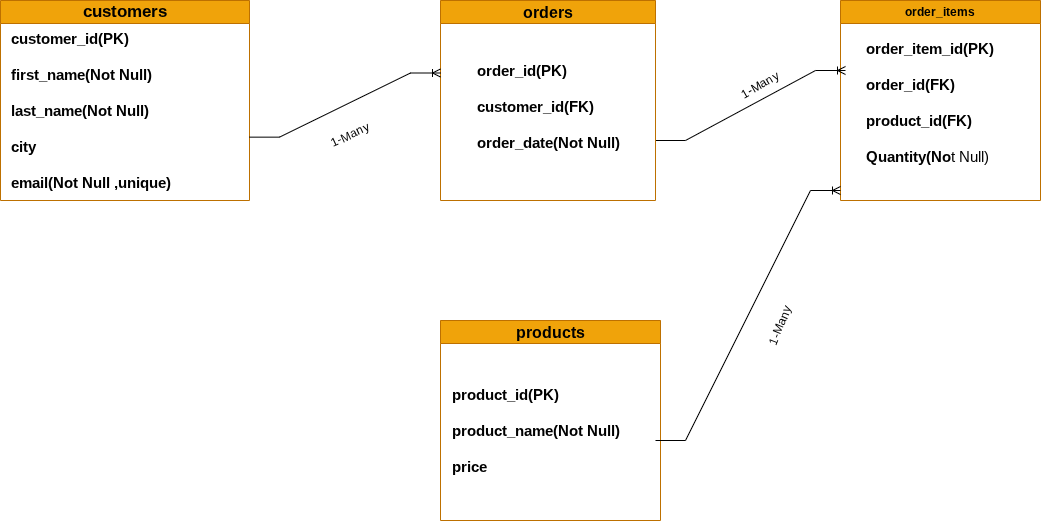

The diagram above was exported from draw.io. Its source (the exported page's mxGraphModel, read from the mxfile embedded in the PNG):
<mxGraphModel dx="1030" dy="1710" grid="1" gridSize="10" guides="1" tooltips="1" connect="1" arrows="1" fold="1" page="1" pageScale="1" pageWidth="850" pageHeight="1100" math="0" shadow="0">
  <root>
    <mxCell id="0" />
    <mxCell id="1" parent="0" />
    <mxCell id="unYcd70jpwE6pIj2uFS8-1" parent="1" style="swimlane;whiteSpace=wrap;html=1;fillColor=#f0a30a;fontColor=#000000;strokeColor=#BD7000;" value="&lt;font style=&quot;font-size: 17px;&quot;&gt;customers&lt;/font&gt;" vertex="1">
      <mxGeometry height="200" width="249" x="120" y="-560" as="geometry" />
    </mxCell>
    <mxCell id="_g4utJKoIgjelewGtXhj-4" parent="unYcd70jpwE6pIj2uFS8-1" style="text;html=1;whiteSpace=wrap;strokeColor=none;fillColor=none;align=left;verticalAlign=middle;rounded=0;" value="&lt;b&gt;&lt;font style=&quot;font-size: 15px;&quot;&gt;customer_id(PK)&lt;/font&gt;&lt;/b&gt;&lt;div&gt;&lt;b style=&quot;background-color: transparent; color: light-dark(rgb(0, 0, 0), rgb(255, 255, 255));&quot;&gt;&lt;font style=&quot;font-size: 15px;&quot;&gt;&lt;br&gt;&lt;/font&gt;&lt;/b&gt;&lt;/div&gt;&lt;div&gt;&lt;b style=&quot;background-color: transparent; color: light-dark(rgb(0, 0, 0), rgb(255, 255, 255));&quot;&gt;&lt;font style=&quot;font-size: 15px;&quot;&gt;first_name(Not Null)&lt;/font&gt;&lt;/b&gt;&lt;div&gt;&lt;b&gt;&lt;font style=&quot;font-size: 15px;&quot;&gt;&lt;br&gt;&lt;/font&gt;&lt;/b&gt;&lt;/div&gt;&lt;div&gt;&lt;b&gt;&lt;font style=&quot;font-size: 15px;&quot;&gt;last_name(Not Null)&lt;/font&gt;&lt;/b&gt;&lt;/div&gt;&lt;div&gt;&lt;b&gt;&lt;font style=&quot;font-size: 15px;&quot;&gt;&lt;br&gt;&lt;/font&gt;&lt;/b&gt;&lt;/div&gt;&lt;div&gt;&lt;b&gt;&lt;font style=&quot;font-size: 15px;&quot;&gt;city&lt;/font&gt;&lt;/b&gt;&lt;/div&gt;&lt;div&gt;&lt;b&gt;&lt;font style=&quot;font-size: 15px;&quot;&gt;&lt;br&gt;&lt;/font&gt;&lt;/b&gt;&lt;/div&gt;&lt;div&gt;&lt;b&gt;&lt;font style=&quot;font-size: 15px;&quot;&gt;email(Not Null ,unique)&lt;/font&gt;&lt;/b&gt;&lt;/div&gt;&lt;/div&gt;" vertex="1">
      <mxGeometry height="160" width="229" x="9" y="30" as="geometry" />
    </mxCell>
    <mxCell id="_g4utJKoIgjelewGtXhj-26" parent="1" style="swimlane;whiteSpace=wrap;html=1;fillColor=#f0a30a;fontColor=#000000;strokeColor=#BD7000;" value="order_items" vertex="1">
      <mxGeometry height="200" width="200" x="960" y="-560" as="geometry" />
    </mxCell>
    <mxCell id="_g4utJKoIgjelewGtXhj-28" parent="_g4utJKoIgjelewGtXhj-26" style="text;html=1;whiteSpace=wrap;strokeColor=none;fillColor=none;align=center;verticalAlign=middle;rounded=0;" value="&lt;div style=&quot;text-align: left;&quot;&gt;&lt;b style=&quot;font-size: 15px; background-color: transparent; color: light-dark(rgb(0, 0, 0), rgb(255, 255, 255));&quot;&gt;order_item_id(PK)&lt;/b&gt;&lt;/div&gt;&lt;div style=&quot;text-align: left;&quot;&gt;&lt;b style=&quot;font-size: 15px; background-color: transparent; color: light-dark(rgb(0, 0, 0), rgb(255, 255, 255));&quot;&gt;&lt;br&gt;&lt;/b&gt;&lt;/div&gt;&lt;div style=&quot;text-align: left;&quot;&gt;&lt;font style=&quot;font-size: 15px;&quot;&gt;&lt;b&gt;order_id(FK)&lt;/b&gt;&lt;/font&gt;&lt;/div&gt;&lt;div style=&quot;text-align: left;&quot;&gt;&lt;font style=&quot;font-size: 15px;&quot;&gt;&lt;b&gt;&lt;br&gt;&lt;/b&gt;&lt;/font&gt;&lt;/div&gt;&lt;div style=&quot;text-align: left;&quot;&gt;&lt;font style=&quot;font-size: 15px;&quot;&gt;&lt;b&gt;product_id(FK)&lt;/b&gt;&lt;/font&gt;&lt;/div&gt;&lt;div style=&quot;text-align: left;&quot;&gt;&lt;font style=&quot;font-size: 15px;&quot;&gt;&lt;b&gt;&lt;br&gt;&lt;/b&gt;&lt;/font&gt;&lt;/div&gt;&lt;div style=&quot;text-align: left;&quot;&gt;&lt;font style=&quot;font-size: 15px;&quot;&gt;&lt;b&gt;Quantity(No&lt;/b&gt;&lt;/font&gt;&lt;font style=&quot;font-size: 15px;&quot;&gt;t Null)&lt;/font&gt;&lt;/div&gt;&lt;div&gt;&lt;br&gt;&lt;/div&gt;" vertex="1">
      <mxGeometry height="30" width="60" x="60" y="95" as="geometry" />
    </mxCell>
    <mxCell id="_g4utJKoIgjelewGtXhj-33" edge="1" parent="_g4utJKoIgjelewGtXhj-26" style="edgeStyle=entityRelationEdgeStyle;fontSize=12;html=1;endArrow=ERoneToMany;rounded=0;" value="">
      <mxGeometry height="100" relative="1" width="100" as="geometry">
        <mxPoint x="-185" y="140" as="sourcePoint" />
        <mxPoint x="5" y="70" as="targetPoint" />
      </mxGeometry>
    </mxCell>
    <mxCell id="_g4utJKoIgjelewGtXhj-2" parent="1" style="swimlane;whiteSpace=wrap;html=1;fillColor=#f0a30a;fontColor=#000000;strokeColor=#BD7000;" value="&lt;font style=&quot;font-size: 16px;&quot;&gt;orders&lt;/font&gt;" vertex="1">
      <mxGeometry height="200" width="215" x="560" y="-560" as="geometry" />
    </mxCell>
    <mxCell id="_g4utJKoIgjelewGtXhj-7" parent="_g4utJKoIgjelewGtXhj-2" style="text;html=1;whiteSpace=wrap;strokeColor=none;fillColor=none;align=center;verticalAlign=middle;rounded=0;" value="&lt;div style=&quot;text-align: left;&quot;&gt;&lt;b style=&quot;font-size: 15px; background-color: transparent; color: light-dark(rgb(0, 0, 0), rgb(255, 255, 255));&quot;&gt;order_id(PK)&lt;/b&gt;&lt;/div&gt;&lt;div style=&quot;text-align: left;&quot;&gt;&lt;b style=&quot;font-size: 15px; background-color: transparent; color: light-dark(rgb(0, 0, 0), rgb(255, 255, 255));&quot;&gt;&lt;br&gt;&lt;/b&gt;&lt;/div&gt;&lt;div style=&quot;text-align: left;&quot;&gt;&lt;span style=&quot;font-size: 15px;&quot;&gt;&lt;b&gt;customer_id(FK)&lt;/b&gt;&lt;/span&gt;&lt;/div&gt;&lt;div style=&quot;text-align: left;&quot;&gt;&lt;span style=&quot;font-size: 15px;&quot;&gt;&lt;b&gt;&lt;br&gt;&lt;/b&gt;&lt;/span&gt;&lt;/div&gt;&lt;div style=&quot;text-align: left;&quot;&gt;&lt;span style=&quot;font-size: 15px;&quot;&gt;&lt;b&gt;order_date(Not Null)&lt;/b&gt;&lt;/span&gt;&lt;/div&gt;&lt;div style=&quot;text-align: left;&quot;&gt;&lt;span style=&quot;font-size: 15px;&quot;&gt;&lt;b&gt;&lt;br&gt;&lt;/b&gt;&lt;/span&gt;&lt;/div&gt;" vertex="1">
      <mxGeometry height="150" width="190" x="12.5" y="40" as="geometry" />
    </mxCell>
    <mxCell id="_g4utJKoIgjelewGtXhj-36" edge="1" parent="1" style="edgeStyle=entityRelationEdgeStyle;fontSize=12;html=1;endArrow=ERoneToMany;rounded=0;" value="">
      <mxGeometry height="100" relative="1" width="100" as="geometry">
        <mxPoint x="369" y="-423.35" as="sourcePoint" />
        <mxPoint x="560" y="-487.5" as="targetPoint" />
      </mxGeometry>
    </mxCell>
    <mxCell id="_g4utJKoIgjelewGtXhj-37" parent="1" style="swimlane;whiteSpace=wrap;html=1;fillColor=#f0a30a;fontColor=#000000;strokeColor=#BD7000;" value="&lt;font style=&quot;font-size: 16px;&quot;&gt;products&lt;/font&gt;" vertex="1">
      <mxGeometry height="200" width="220" x="560" y="-240" as="geometry" />
    </mxCell>
    <mxCell id="_g4utJKoIgjelewGtXhj-41" parent="_g4utJKoIgjelewGtXhj-37" style="text;html=1;whiteSpace=wrap;strokeColor=none;fillColor=none;align=left;verticalAlign=middle;rounded=0;" value="&lt;b&gt;&lt;font style=&quot;font-size: 15px;&quot;&gt;product_id(PK)&lt;/font&gt;&lt;/b&gt;&lt;div&gt;&lt;b&gt;&lt;font style=&quot;font-size: 15px;&quot;&gt;&lt;br&gt;&lt;/font&gt;&lt;/b&gt;&lt;/div&gt;&lt;div&gt;&lt;b&gt;&lt;font style=&quot;font-size: 15px;&quot;&gt;product_name(Not Null)&lt;/font&gt;&lt;/b&gt;&lt;/div&gt;&lt;div&gt;&lt;b&gt;&lt;font style=&quot;font-size: 15px;&quot;&gt;&lt;br&gt;&lt;/font&gt;&lt;/b&gt;&lt;/div&gt;&lt;div&gt;&lt;b&gt;&lt;font style=&quot;font-size: 15px;&quot;&gt;price&lt;/font&gt;&lt;/b&gt;&lt;/div&gt;" vertex="1">
      <mxGeometry height="140" width="190" x="10" y="40" as="geometry" />
    </mxCell>
    <mxCell id="_g4utJKoIgjelewGtXhj-43" edge="1" parent="1" style="edgeStyle=entityRelationEdgeStyle;fontSize=12;html=1;endArrow=ERoneToMany;rounded=0;" value="">
      <mxGeometry height="100" relative="1" width="100" as="geometry">
        <mxPoint x="775" y="-120" as="sourcePoint" />
        <mxPoint x="960" y="-370" as="targetPoint" />
      </mxGeometry>
    </mxCell>
    <mxCell id="_g4utJKoIgjelewGtXhj-59" parent="1" style="text;html=1;whiteSpace=wrap;strokeColor=none;fillColor=none;align=center;verticalAlign=middle;rounded=0;rotation=-25;" value="1-Many" vertex="1">
      <mxGeometry height="30" width="60" x="440" y="-440" as="geometry" />
    </mxCell>
    <mxCell id="_g4utJKoIgjelewGtXhj-77" parent="1" style="text;html=1;whiteSpace=wrap;strokeColor=none;fillColor=none;align=center;verticalAlign=middle;rounded=0;rotation=-30;" value="1-Many" vertex="1">
      <mxGeometry height="30" width="60" x="850" y="-490" as="geometry" />
    </mxCell>
    <mxCell id="_g4utJKoIgjelewGtXhj-78" parent="1" style="text;html=1;whiteSpace=wrap;strokeColor=none;fillColor=none;align=center;verticalAlign=middle;rounded=0;rotation=-68;" value="1-Many" vertex="1">
      <mxGeometry height="30" width="60" x="870" y="-250" as="geometry" />
    </mxCell>
  </root>
</mxGraphModel>